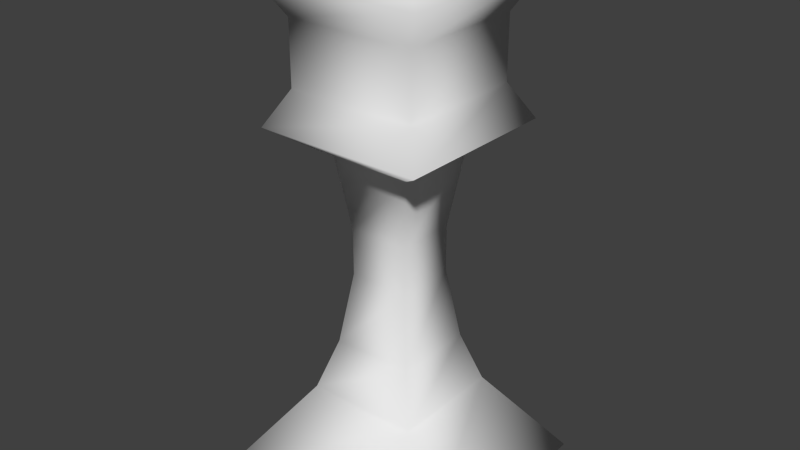 # Source: building5.blend  (saved by Blender 2.76.0; exported with 4.5.12 LTS)
import bpy
from mathutils import Matrix  # noqa: F401  (used for matrix-valued properties, if any)

bpy.ops.wm.read_factory_settings(use_empty=True)
scene = bpy.context.scene
scene.name = 'Scene'

# ---- collections
col_collection_1 = bpy.data.collections.new('Collection 1'); scene.collection.children.link(col_collection_1)

# ---- materials (node trees are filled in below, after node groups)
mat_material = bpy.data.materials.new('Material')
mat_material.alpha_threshold = 0.0
mat_material.use_transparent_shadow = False
mat_material.roughness = 0.5

# ---- material node trees

# ---- world
world_world = bpy.data.worlds.new('World'); scene.world = world_world
world_world.color = (0.05088, 0.05088, 0.05088)
world_world.use_sun_shadow = False
world_world.sun_shadow_jitter_overblur = 0.0
world_world.cycles.sampling_method = 'MANUAL'
world_world.cycles.sample_map_resolution = 256

# ---- meshes
me_cube_002 = bpy.data.meshes.new('Cube.002')
me_cube_002.from_pydata([(-2.921, -2.921, -1.05), (-1.0, -1.0, 1.0), (-2.921, 2.921, -1.05), (-1.0, 1.0, 1.0), (2.921, -2.921, -1.05), (1.0, -1.0, 1.0), (2.921, 2.921, -1.05), (1.0, 1.0, 1.0), (-1.397, -1.397, -0.7004), (-1.0, -1.0, -0.5), (-0.739, -0.739, -0.2174), (-0.739, -0.739, -0.03263), (-1.0, -1.0, 0.25), (-1.591, -1.591, 0.5029), (-1.591, -1.591, 0.7471), (-1.591, 1.591, 0.7471), (-2.063, 2.063, 0.3671), (-1.0, 1.0, 0.25), (-0.739, 0.739, -0.03263), (-0.739, 0.739, -0.2174), (-1.0, 1.0, -0.5), (-1.397, 1.397, -0.7004), (1.591, 1.591, 0.7471), (2.063, 2.063, 0.3671), (1.0, 1.0, 0.25), (0.739, 0.739, -0.03263), (0.739, 0.739, -0.2174), (1.0, 1.0, -0.5), (1.397, 1.397, -0.7004), (1.591, -1.591, 0.7471), (2.063, -2.063, 0.3671), (1.0, -1.0, 0.25), (0.739, -0.739, -0.03263), (0.739, -0.739, -0.2174), (1.0, -1.0, -0.5), (1.397, -1.397, -0.7004), (-2.063, -2.063, 0.8829), (2.063, -2.063, 0.8829), (-2.063, -2.063, 0.3671), (1.591, -1.591, 0.5029), (2.063, 2.063, 0.8829), (1.591, 1.591, 0.5029), (-2.063, 2.063, 0.8829), (-1.591, 1.591, 0.5029)], [], [(8, 21, 2, 0), (21, 28, 6, 2), (28, 35, 4, 6), (35, 8, 0, 4), (0, 2, 6, 4), (5, 7, 3, 1), (5, 1, 36, 37), (29, 14, 13, 39), (30, 38, 12, 31), (31, 12, 11, 32), (32, 11, 10, 33), (33, 10, 9, 34), (34, 9, 8, 35), (7, 5, 37, 40), (22, 29, 39, 41), (23, 30, 31, 24), (24, 31, 32, 25), (25, 32, 33, 26), (26, 33, 34, 27), (27, 34, 35, 28), (3, 7, 40, 42), (15, 22, 41, 43), (16, 23, 24, 17), (17, 24, 25, 18), (18, 25, 26, 19), (19, 26, 27, 20), (20, 27, 28, 21), (1, 3, 42, 36), (14, 15, 43, 13), (38, 16, 17, 12), (12, 17, 18, 11), (11, 18, 19, 10), (10, 19, 20, 9), (9, 20, 21, 8), (14, 29, 37, 36), (39, 13, 38, 30), (29, 22, 40, 37), (41, 39, 30, 23), (22, 15, 42, 40), (43, 41, 23, 16), (15, 14, 36, 42), (13, 43, 16, 38)])
me_cube_002.polygons.foreach_set('use_smooth', [True] * 42)
_uv = me_cube_002.uv_layers.new(name='UVMap')
_uv.uv.foreach_set('vector', [0.1478, 0.6581, 0.2976, 0.6581, 0.3793, 0.5419, 0.06599, 0.5419, 0.1478, 0.6581, 0.2976, 0.6581, 0.3793, 0.5419, 0.06599, 0.5419, 0.2976, 0.6581, 0.1478, 0.6581, 0.06599, 0.5419, 0.3793, 0.5419, 0.2976, 0.6581, 0.1478, 0.6581, 0.06599, 0.5419, 0.3793, 0.5419, 0.6451, 0.2768, 0.6451, 0.07476, 0.8471, 0.07476, 0.8471, 0.2768, 0.3788, 0.1954, 0.3788, 0.3827, 0.1915, 0.3827, 0.1915, 0.1954, 0.3788, 0.1954, 0.1915, 0.1954, 0.09198, 0.09589, 0.4783, 0.09589, 0.6453, 0.4232, 0.5366, 0.4232, 0.5366, 0.3538, 0.6453, 0.3538, 0.9016, 0.5828, 0.5672, 0.5828, 0.6533, 0.669, 0.8154, 0.669, 0.2763, 0.9744, 0.169, 0.9744, 0.183, 0.8803, 0.2623, 0.8803, 0.2623, 0.8803, 0.183, 0.8803, 0.183, 0.8188, 0.2623, 0.8188, 0.2623, 0.8188, 0.183, 0.8188, 0.169, 0.7248, 0.2763, 0.7248, 0.2763, 0.7248, 0.169, 0.7248, 0.1478, 0.6581, 0.2976, 0.6581, 0.3788, 0.3827, 0.3788, 0.1954, 0.4783, 0.09589, 0.4783, 0.4822, 0.7539, 0.4232, 0.6453, 0.4232, 0.6453, 0.3538, 0.7539, 0.3538, 0.9016, 0.9172, 0.9016, 0.5828, 0.8154, 0.669, 0.8154, 0.831, 0.2763, 0.9744, 0.169, 0.9744, 0.183, 0.8803, 0.2623, 0.8803, 0.2623, 0.8803, 0.183, 0.8803, 0.183, 0.8188, 0.2623, 0.8188, 0.2623, 0.8188, 0.183, 0.8188, 0.169, 0.7248, 0.2763, 0.7248, 0.2763, 0.7248, 0.169, 0.7248, 0.1478, 0.6581, 0.2976, 0.6581, 0.1915, 0.3827, 0.3788, 0.3827, 0.4783, 0.4822, 0.09198, 0.4822, 0.8626, 0.4232, 0.7539, 0.4232, 0.7539, 0.3538, 0.8626, 0.3538, 0.5672, 0.9172, 0.9016, 0.9172, 0.8154, 0.831, 0.6533, 0.831, 0.169, 0.9744, 0.2763, 0.9744, 0.2623, 0.8803, 0.183, 0.8803, 0.183, 0.8803, 0.2623, 0.8803, 0.2623, 0.8188, 0.183, 0.8188, 0.183, 0.8188, 0.2623, 0.8188, 0.2763, 0.7248, 0.169, 0.7248, 0.169, 0.7248, 0.2763, 0.7248, 0.2976, 0.6581, 0.1478, 0.6581, 0.1915, 0.1954, 0.1915, 0.3827, 0.09198, 0.4822, 0.09198, 0.09589, 0.9712, 0.4232, 0.8626, 0.4232, 0.8626, 0.3538, 0.9712, 0.3538, 0.5672, 0.5828, 0.5672, 0.9172, 0.6533, 0.831, 0.6533, 0.669, 0.169, 0.9744, 0.2763, 0.9744, 0.2623, 0.8803, 0.183, 0.8803, 0.183, 0.8803, 0.2623, 0.8803, 0.2623, 0.8188, 0.183, 0.8188, 0.183, 0.8188, 0.2623, 0.8188, 0.2763, 0.7248, 0.169, 0.7248, 0.169, 0.7248, 0.2763, 0.7248, 0.2976, 0.6581, 0.1478, 0.6581, 0.1362, 0.1401, 0.4341, 0.1401, 0.4783, 0.09589, 0.09198, 0.09589, 0.8633, 0.6211, 0.6054, 0.6211, 0.5672, 0.5828, 0.9016, 0.5828, 0.4341, 0.1401, 0.4341, 0.4381, 0.4783, 0.4822, 0.4783, 0.09589, 0.8633, 0.8789, 0.8633, 0.6211, 0.9016, 0.5828, 0.9016, 0.9172, 0.4341, 0.4381, 0.1362, 0.4381, 0.09198, 0.4822, 0.4783, 0.4822, 0.6054, 0.8789, 0.8633, 0.8789, 0.9016, 0.9172, 0.5672, 0.9172, 0.1362, 0.4381, 0.1362, 0.1401, 0.09198, 0.09589, 0.09198, 0.4822, 0.6054, 0.6211, 0.6054, 0.8789, 0.5672, 0.9172, 0.5672, 0.5828])
me_cube_002.materials.append(mat_material)
me_cube_002.use_remesh_preserve_volume = False
me_cube_002.use_remesh_preserve_attributes = False
me_cube_002.use_mirror_vertex_groups = False
me_cube_002.update()

# ---- objects
ob_cube_002 = bpy.data.objects.new('Cube.002', me_cube_002)

# ---- transforms, parenting, visibility, modifiers, constraints
ob_cube_002.location = (0.0, 0.0, 3.582)
ob_cube_002.scale = (0.543, 0.543, 3.369)
ob_cube_002.lineart.crease_threshold = 0.0

# ---- collection membership
col_collection_1.objects.link(ob_cube_002)

# ---- scene / render settings (as saved in the file)
scene.frame_start = 1; scene.frame_end = 250; scene.frame_set(1)
scene.render.engine = 'BLENDER_EEVEE_NEXT'
scene.render.resolution_percentage = 50
scene.render.dither_intensity = 0.0
scene.cycles.use_denoising = False
scene.cycles.samples = 10
scene.cycles.sampling_pattern = 'TABULATED_SOBOL'
scene.cycles.light_sampling_threshold = 0.0
scene.cycles.use_adaptive_sampling = False
scene.cycles.use_light_tree = False
scene.cycles.blur_glossy = 0.0
scene.cycles.pixel_filter_type = 'GAUSSIAN'
scene.cycles.sample_clamp_indirect = 0.0
scene.view_settings.view_transform = 'Standard'
bpy.context.view_layer.update()

# ---- added for rendering (the .blend has no active camera and no usable light): camera, sun
cam_auto = bpy.data.cameras.new('AutoCamera')
cam_auto.lens = 50.0
cam_auto.sensor_width = 36.0
cam_auto.clip_end = 1000.0
ob_auto_camera = bpy.data.objects.new('AutoCamera', cam_auto)
scene.collection.objects.link(ob_auto_camera)
ob_auto_camera.location = (7.61818, -9.14182, 9.59323)
ob_auto_camera.rotation_euler = (1.09748, -7.21219e-08, 0.694738)
scene.camera = ob_auto_camera
light_auto_sun = bpy.data.lights.new('AutoSun', 'SUN')
light_auto_sun.energy = 3.0
light_auto_sun.angle = 0.0523599
ob_auto_sun = bpy.data.objects.new('AutoSun', light_auto_sun)
scene.collection.objects.link(ob_auto_sun)
ob_auto_sun.rotation_euler = (0.872665, 0.174533, 0.523599)
bpy.context.view_layer.update()
